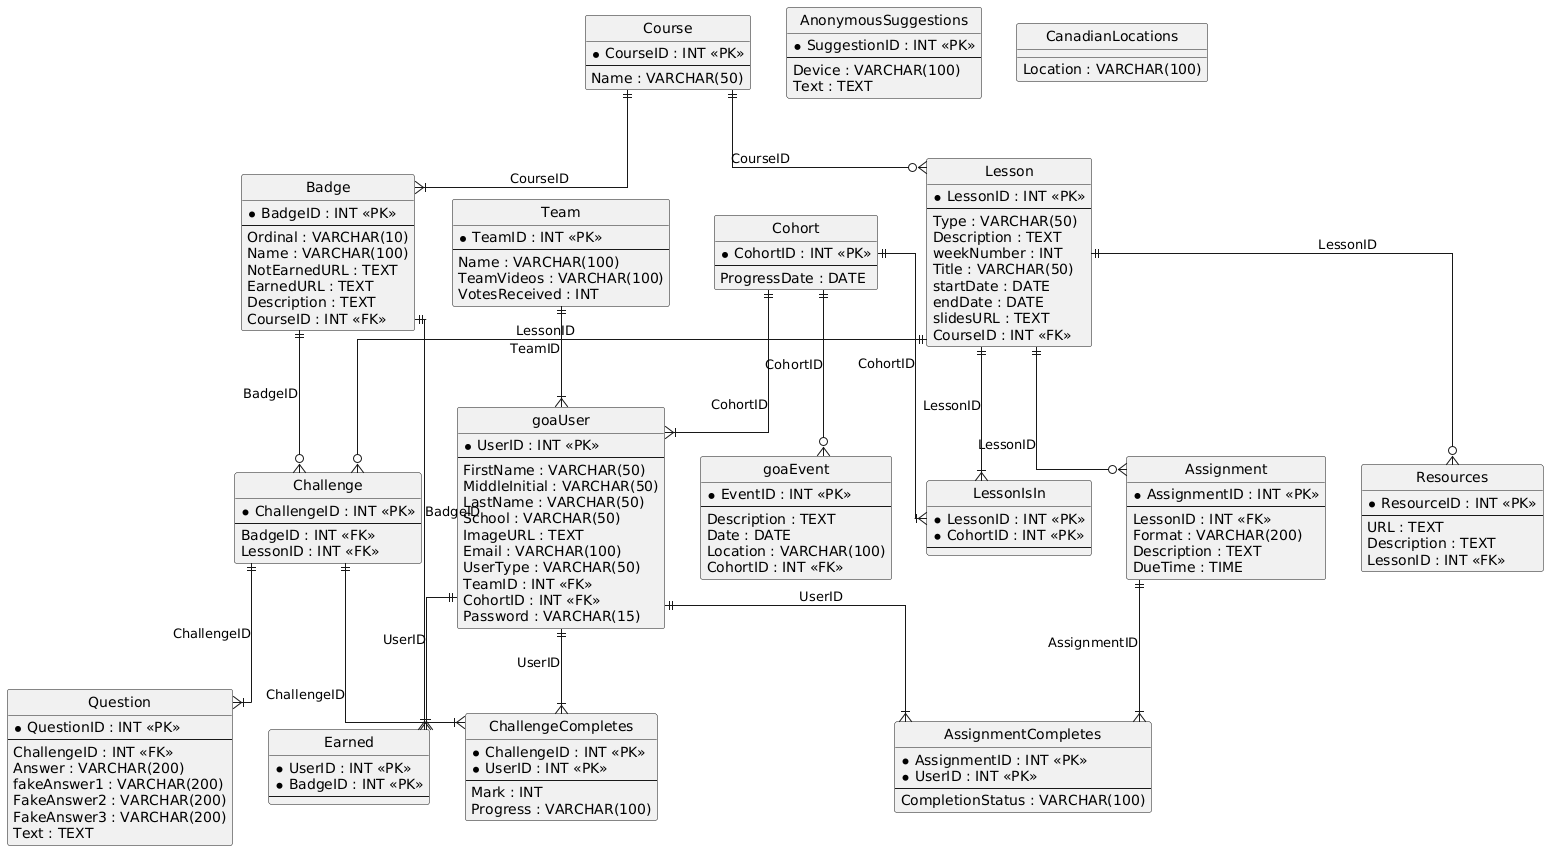

The diagram above was rendered by PlantUML. Its source (embedded in the PNG):
@startuml
hide circle
skinparam linetype ortho

entity "Challenge" as Challenge {
  * ChallengeID : INT <<PK>>
  --
  BadgeID : INT <<FK>>
  LessonID : INT <<FK>>
}

entity "Question" as Question {
  * QuestionID : INT <<PK>>
  --
  ChallengeID : INT <<FK>>
  Answer : VARCHAR(200)
  fakeAnswer1 : VARCHAR(200)
  FakeAnswer2 : VARCHAR(200)
  FakeAnswer3 : VARCHAR(200)
  Text : TEXT
}

entity "Assignment" as Assignment {
  * AssignmentID : INT <<PK>>
  --
  LessonID : INT <<FK>>
  Format : VARCHAR(200)
  Description : TEXT
  DueTime : TIME
}

entity "AnonymousSuggestions" as AnonymousSuggestions {
  * SuggestionID : INT <<PK>>
  --
  Device : VARCHAR(100)
  Text : TEXT
}

entity "AssignmentCompletes" as AssignmentCompletes {
  * AssignmentID : INT <<PK>>
  * UserID : INT <<PK>>
  --
  CompletionStatus : VARCHAR(100)
}

entity "ChallengeCompletes" as ChallengeCompletes {
  * ChallengeID : INT <<PK>>
  * UserID : INT <<PK>>
  --
  Mark : INT
  Progress : VARCHAR(100)
}

entity "LessonIsIn" as LessonIsIn {
  * LessonID : INT <<PK>>
  * CohortID : INT <<PK>>
  --
}

entity "Earned" as Earned {
  * UserID : INT <<PK>>
  * BadgeID : INT <<PK>>
  --
}

entity "Team" as Team {
  * TeamID : INT <<PK>>
  --
  Name : VARCHAR(100)
  TeamVideos : VARCHAR(100)
  VotesReceived : INT
}

entity "Cohort" as Cohort {
  * CohortID : INT <<PK>>
  --
  ProgressDate : DATE
}

entity "goaEvent" as goaEvent {
  * EventID : INT <<PK>>
  --
  Description : TEXT
  Date : DATE
  Location : VARCHAR(100)
  CohortID : INT <<FK>>
}

entity "Badge" as Badge {
  * BadgeID : INT <<PK>>
  --
  Ordinal : VARCHAR(10)
  Name : VARCHAR(100)
  NotEarnedURL : TEXT
  EarnedURL : TEXT
  Description : TEXT
  CourseID : INT <<FK>>
}

entity "goaUser" as goaUser {
  * UserID : INT <<PK>>
  --
  FirstName : VARCHAR(50)
  MiddleInitial : VARCHAR(50)
  LastName : VARCHAR(50)
  School : VARCHAR(50)
  ImageURL : TEXT
  Email : VARCHAR(100)
  UserType : VARCHAR(50)
  TeamID : INT <<FK>>
  CohortID : INT <<FK>>
  Password : VARCHAR(15)
}

entity "Resources" as Resources {
  * ResourceID : INT <<PK>>
  --
  URL : TEXT
  Description : TEXT
  LessonID : INT <<FK>>
}

entity "Lesson" as Lesson {
  * LessonID : INT <<PK>>
  --
  Type : VARCHAR(50)
  Description : TEXT
  weekNumber : INT
  Title : VARCHAR(50)
  startDate : DATE
  endDate : DATE
  slidesURL : TEXT
  CourseID : INT <<FK>>
}

entity "Course" as Course {
  * CourseID : INT <<PK>>
  --
  Name : VARCHAR(50)
}

entity "CanadianLocations" as CanadianLocations {
  Location : VARCHAR(100)
}

Lesson ||--o{ Resources : "LessonID"
Course ||--o{ Lesson : "CourseID"
Course ||--|{ Badge : "CourseID"
Badge ||--|{ Earned : "BadgeID"
goaUser ||--|{ Earned : "UserID"
Cohort ||--|{ goaUser : "CohortID"
Team ||--|{ goaUser : "TeamID"
Cohort ||--o{ goaEvent : "CohortID"
Lesson ||--o{ Challenge : "LessonID"
Badge ||--o{ Challenge : "BadgeID"
Challenge ||--|{ Question : "ChallengeID"
Lesson ||--o{ Assignment : "LessonID"
Assignment ||--|{ AssignmentCompletes : "AssignmentID"
goaUser ||--|{ AssignmentCompletes : "UserID"
Challenge ||--|{ ChallengeCompletes : "ChallengeID"
goaUser ||--|{ ChallengeCompletes : "UserID"
Lesson ||--|{ LessonIsIn : "LessonID"
Cohort ||--|{ LessonIsIn : "CohortID"
@enduml